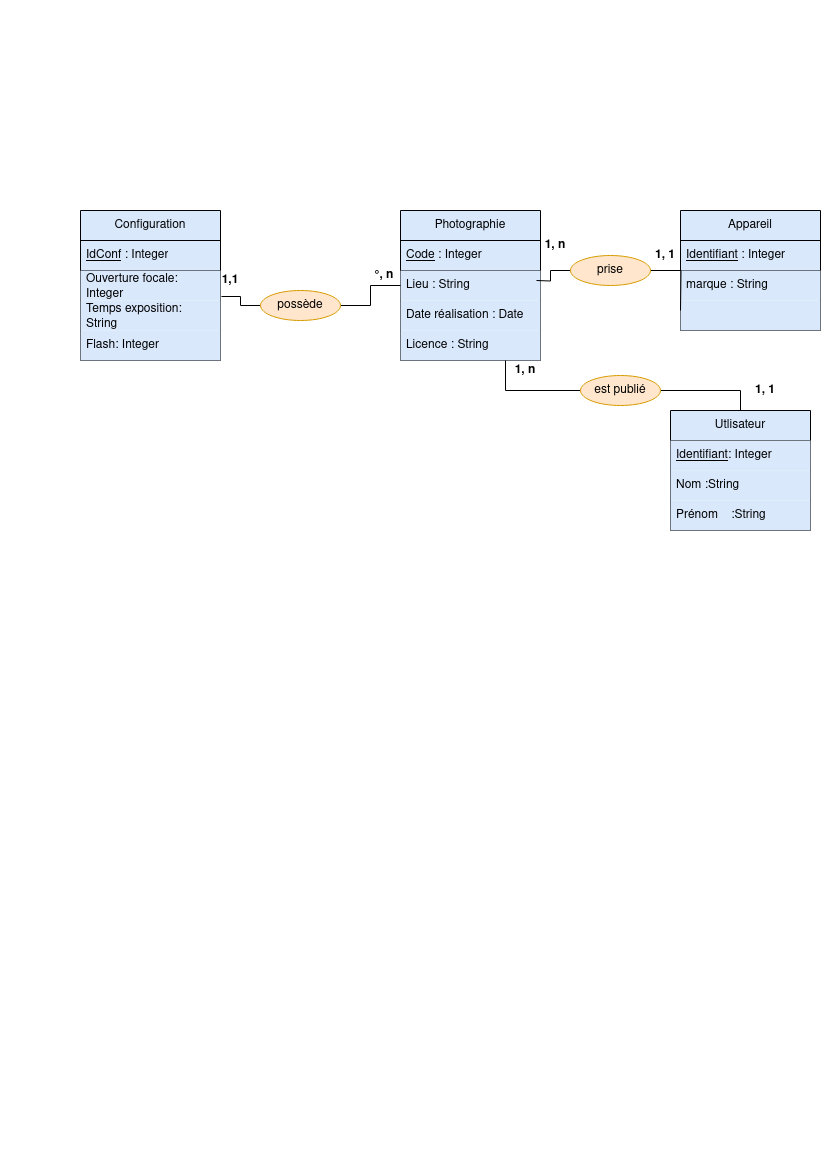

The diagram above was exported from draw.io. Its source (the exported page's mxGraphModel, read from the mxfile embedded in the PNG):
<mxGraphModel dx="828" dy="742" grid="1" gridSize="10" guides="1" tooltips="1" connect="1" arrows="1" fold="1" page="1" pageScale="1" pageWidth="827" pageHeight="1169" math="0" shadow="0">
  <root>
    <mxCell id="0" />
    <mxCell id="1" parent="0" />
    <mxCell id="vQDiU9HeTUrOOh70G-Bs-10" value="Photographie" style="swimlane;fontStyle=0;childLayout=stackLayout;horizontal=1;startSize=30;horizontalStack=0;resizeParent=1;resizeParentMax=0;resizeLast=0;collapsible=1;marginBottom=0;whiteSpace=wrap;html=1;fillColor=#dae8fc;strokeColor=#000000;" parent="1" vertex="1">
      <mxGeometry x="400" y="210" width="140" height="150" as="geometry" />
    </mxCell>
    <mxCell id="vQDiU9HeTUrOOh70G-Bs-11" value="&lt;u&gt;Code&lt;/u&gt; : Integer" style="text;strokeColor=default;fillColor=#dae8fc;align=left;verticalAlign=middle;spacingLeft=4;spacingRight=4;overflow=hidden;points=[[0,0.5],[1,0.5]];portConstraint=eastwest;rotatable=0;whiteSpace=wrap;html=1;" parent="vQDiU9HeTUrOOh70G-Bs-10" vertex="1">
      <mxGeometry y="30" width="140" height="30" as="geometry" />
    </mxCell>
    <mxCell id="vQDiU9HeTUrOOh70G-Bs-12" value="&lt;div&gt;Lieu : String&lt;/div&gt;" style="text;strokeColor=none;fillColor=#dae8fc;align=left;verticalAlign=middle;spacingLeft=4;spacingRight=4;overflow=hidden;points=[[0,0.5],[1,0.5]];portConstraint=eastwest;rotatable=0;whiteSpace=wrap;html=1;" parent="vQDiU9HeTUrOOh70G-Bs-10" vertex="1">
      <mxGeometry y="60" width="140" height="30" as="geometry" />
    </mxCell>
    <mxCell id="vQDiU9HeTUrOOh70G-Bs-13" value="Date réalisation : Date" style="text;strokeColor=none;fillColor=#dae8fc;align=left;verticalAlign=middle;spacingLeft=4;spacingRight=4;overflow=hidden;points=[[0,0.5],[1,0.5]];portConstraint=eastwest;rotatable=0;whiteSpace=wrap;html=1;" parent="vQDiU9HeTUrOOh70G-Bs-10" vertex="1">
      <mxGeometry y="90" width="140" height="30" as="geometry" />
    </mxCell>
    <mxCell id="vQDiU9HeTUrOOh70G-Bs-14" value="Licence : String" style="text;strokeColor=none;fillColor=#dae8fc;align=left;verticalAlign=middle;spacingLeft=4;spacingRight=4;overflow=hidden;points=[[0,0.5],[1,0.5]];portConstraint=eastwest;rotatable=0;whiteSpace=wrap;html=1;" parent="vQDiU9HeTUrOOh70G-Bs-10" vertex="1">
      <mxGeometry y="120" width="140" height="30" as="geometry" />
    </mxCell>
    <mxCell id="vQDiU9HeTUrOOh70G-Bs-16" value="" style="edgeStyle=orthogonalEdgeStyle;rounded=0;orthogonalLoop=1;jettySize=auto;html=1;endArrow=none;endFill=0;entryX=0;entryY=0.5;entryDx=0;entryDy=0;" parent="1" source="vQDiU9HeTUrOOh70G-Bs-15" target="vQDiU9HeTUrOOh70G-Bs-12" edge="1">
      <mxGeometry relative="1" as="geometry">
        <mxPoint x="430" y="295" as="targetPoint" />
      </mxGeometry>
    </mxCell>
    <mxCell id="vQDiU9HeTUrOOh70G-Bs-22" value="" style="edgeStyle=orthogonalEdgeStyle;rounded=0;orthogonalLoop=1;jettySize=auto;html=1;entryX=1.007;entryY=-0.133;entryDx=0;entryDy=0;entryPerimeter=0;endArrow=none;endFill=0;" parent="1" source="vQDiU9HeTUrOOh70G-Bs-15" target="vQDiU9HeTUrOOh70G-Bs-20" edge="1">
      <mxGeometry relative="1" as="geometry" />
    </mxCell>
    <mxCell id="vQDiU9HeTUrOOh70G-Bs-15" value="possède" style="ellipse;whiteSpace=wrap;html=1;fillColor=#ffe6cc;strokeColor=#d79b00;" parent="1" vertex="1">
      <mxGeometry x="260" y="290" width="80" height="30" as="geometry" />
    </mxCell>
    <mxCell id="vQDiU9HeTUrOOh70G-Bs-17" value="Configuration" style="swimlane;fontStyle=0;childLayout=stackLayout;horizontal=1;startSize=30;horizontalStack=0;resizeParent=1;resizeParentMax=0;resizeLast=0;collapsible=1;marginBottom=0;whiteSpace=wrap;html=1;fillColor=#dae8fc;strokeColor=#000000;" parent="1" vertex="1">
      <mxGeometry x="80" y="210" width="140" height="150" as="geometry" />
    </mxCell>
    <mxCell id="vQDiU9HeTUrOOh70G-Bs-18" value="&lt;div&gt;&lt;u&gt;IdConf&lt;/u&gt; : Integer&lt;/div&gt;" style="text;strokeColor=default;fillColor=#dae8fc;align=left;verticalAlign=middle;spacingLeft=4;spacingRight=4;overflow=hidden;points=[[0,0.5],[1,0.5]];portConstraint=eastwest;rotatable=0;whiteSpace=wrap;html=1;" parent="vQDiU9HeTUrOOh70G-Bs-17" vertex="1">
      <mxGeometry y="30" width="140" height="30" as="geometry" />
    </mxCell>
    <mxCell id="vQDiU9HeTUrOOh70G-Bs-19" value="Ouverture focale: Integer" style="text;strokeColor=none;fillColor=#dae8fc;align=left;verticalAlign=middle;spacingLeft=4;spacingRight=4;overflow=hidden;points=[[0,0.5],[1,0.5]];portConstraint=eastwest;rotatable=0;whiteSpace=wrap;html=1;" parent="vQDiU9HeTUrOOh70G-Bs-17" vertex="1">
      <mxGeometry y="60" width="140" height="30" as="geometry" />
    </mxCell>
    <mxCell id="vQDiU9HeTUrOOh70G-Bs-20" value="Temps exposition: String" style="text;strokeColor=none;fillColor=#dae8fc;align=left;verticalAlign=middle;spacingLeft=4;spacingRight=4;overflow=hidden;points=[[0,0.5],[1,0.5]];portConstraint=eastwest;rotatable=0;whiteSpace=wrap;html=1;" parent="vQDiU9HeTUrOOh70G-Bs-17" vertex="1">
      <mxGeometry y="90" width="140" height="30" as="geometry" />
    </mxCell>
    <mxCell id="vQDiU9HeTUrOOh70G-Bs-21" value="Flash: Integer" style="text;strokeColor=none;fillColor=#dae8fc;align=left;verticalAlign=middle;spacingLeft=4;spacingRight=4;overflow=hidden;points=[[0,0.5],[1,0.5]];portConstraint=eastwest;rotatable=0;whiteSpace=wrap;html=1;" parent="vQDiU9HeTUrOOh70G-Bs-17" vertex="1">
      <mxGeometry y="120" width="140" height="30" as="geometry" />
    </mxCell>
    <mxCell id="vQDiU9HeTUrOOh70G-Bs-24" value="&lt;b&gt;1,1&lt;/b&gt;" style="text;html=1;strokeColor=none;fillColor=none;align=center;verticalAlign=middle;whiteSpace=wrap;rounded=0;" parent="1" vertex="1">
      <mxGeometry x="200" y="270" width="60" height="20" as="geometry" />
    </mxCell>
    <mxCell id="vQDiU9HeTUrOOh70G-Bs-28" value="&lt;b&gt;°, n&lt;br&gt;&lt;/b&gt;" style="text;html=1;strokeColor=none;fillColor=none;align=center;verticalAlign=middle;whiteSpace=wrap;rounded=0;" parent="1" vertex="1">
      <mxGeometry x="354" y="265" width="60" height="20" as="geometry" />
    </mxCell>
    <mxCell id="vQDiU9HeTUrOOh70G-Bs-29" value="Appareil" style="swimlane;fontStyle=0;childLayout=stackLayout;horizontal=1;startSize=30;horizontalStack=0;resizeParent=1;resizeParentMax=0;resizeLast=0;collapsible=1;marginBottom=0;whiteSpace=wrap;html=1;fillColor=#dae8fc;strokeColor=#000000;" parent="1" vertex="1">
      <mxGeometry x="680" y="210" width="140" height="120" as="geometry" />
    </mxCell>
    <mxCell id="vQDiU9HeTUrOOh70G-Bs-30" value="&lt;u&gt;Identifiant&lt;/u&gt; : Integer" style="text;strokeColor=default;fillColor=#dae8fc;align=left;verticalAlign=middle;spacingLeft=4;spacingRight=4;overflow=hidden;points=[[0,0.5],[1,0.5]];portConstraint=eastwest;rotatable=0;whiteSpace=wrap;html=1;" parent="vQDiU9HeTUrOOh70G-Bs-29" vertex="1">
      <mxGeometry y="30" width="140" height="30" as="geometry" />
    </mxCell>
    <mxCell id="vQDiU9HeTUrOOh70G-Bs-31" value="marque : String" style="text;strokeColor=none;fillColor=#dae8fc;align=left;verticalAlign=middle;spacingLeft=4;spacingRight=4;overflow=hidden;points=[[0,0.5],[1,0.5]];portConstraint=eastwest;rotatable=0;whiteSpace=wrap;html=1;" parent="vQDiU9HeTUrOOh70G-Bs-29" vertex="1">
      <mxGeometry y="60" width="140" height="30" as="geometry" />
    </mxCell>
    <mxCell id="vQDiU9HeTUrOOh70G-Bs-32" value="" style="text;strokeColor=none;fillColor=#dae8fc;align=left;verticalAlign=middle;spacingLeft=4;spacingRight=4;overflow=hidden;points=[[0,0.5],[1,0.5]];portConstraint=eastwest;rotatable=0;whiteSpace=wrap;html=1;" parent="vQDiU9HeTUrOOh70G-Bs-29" vertex="1">
      <mxGeometry y="90" width="140" height="30" as="geometry" />
    </mxCell>
    <mxCell id="vQDiU9HeTUrOOh70G-Bs-37" value="" style="edgeStyle=orthogonalEdgeStyle;rounded=0;orthogonalLoop=1;jettySize=auto;html=1;endArrow=none;endFill=0;" parent="1" source="vQDiU9HeTUrOOh70G-Bs-34" edge="1">
      <mxGeometry relative="1" as="geometry">
        <mxPoint x="536" y="280" as="targetPoint" />
      </mxGeometry>
    </mxCell>
    <mxCell id="vQDiU9HeTUrOOh70G-Bs-38" value="" style="edgeStyle=orthogonalEdgeStyle;rounded=0;orthogonalLoop=1;jettySize=auto;html=1;endArrow=none;endFill=0;" parent="1" source="vQDiU9HeTUrOOh70G-Bs-34" edge="1">
      <mxGeometry relative="1" as="geometry">
        <mxPoint x="680" y="310" as="targetPoint" />
      </mxGeometry>
    </mxCell>
    <mxCell id="vQDiU9HeTUrOOh70G-Bs-34" value="prise" style="ellipse;whiteSpace=wrap;html=1;fillColor=#ffe6cc;strokeColor=#d79b00;" parent="1" vertex="1">
      <mxGeometry x="570" y="255" width="80" height="30" as="geometry" />
    </mxCell>
    <mxCell id="vQDiU9HeTUrOOh70G-Bs-42" value="&lt;b&gt;1, n&lt;br&gt;&lt;/b&gt;" style="text;html=1;strokeColor=none;fillColor=none;align=center;verticalAlign=middle;whiteSpace=wrap;rounded=0;" parent="1" vertex="1">
      <mxGeometry x="540" y="235" width="30" height="20" as="geometry" />
    </mxCell>
    <mxCell id="vQDiU9HeTUrOOh70G-Bs-43" value="&lt;b&gt;1, 1&lt;br&gt;&lt;/b&gt;" style="text;html=1;strokeColor=none;fillColor=none;align=center;verticalAlign=middle;whiteSpace=wrap;rounded=0;" parent="1" vertex="1">
      <mxGeometry x="650" y="245" width="30" height="20" as="geometry" />
    </mxCell>
    <mxCell id="xnC8yhh0jQ5ZpmauFNYn-1" value="Utlisateur" style="swimlane;fontStyle=0;childLayout=stackLayout;horizontal=1;startSize=30;horizontalStack=0;resizeParent=1;resizeParentMax=0;resizeLast=0;collapsible=1;marginBottom=0;whiteSpace=wrap;html=1;fillColor=#dae8fc;strokeColor=#000000;" parent="1" vertex="1">
      <mxGeometry x="670" y="410" width="140" height="120" as="geometry" />
    </mxCell>
    <mxCell id="xnC8yhh0jQ5ZpmauFNYn-3" value="&lt;u&gt;Identifiant&lt;/u&gt;: Integer" style="text;strokeColor=none;fillColor=#dae8fc;align=left;verticalAlign=middle;spacingLeft=4;spacingRight=4;overflow=hidden;points=[[0,0.5],[1,0.5]];portConstraint=eastwest;rotatable=0;whiteSpace=wrap;html=1;" parent="xnC8yhh0jQ5ZpmauFNYn-1" vertex="1">
      <mxGeometry y="30" width="140" height="30" as="geometry" />
    </mxCell>
    <mxCell id="xnC8yhh0jQ5ZpmauFNYn-11" value="Nom&#09;:String" style="text;strokeColor=none;fillColor=#dae8fc;align=left;verticalAlign=middle;spacingLeft=4;spacingRight=4;overflow=hidden;points=[[0,0.5],[1,0.5]];portConstraint=eastwest;rotatable=0;whiteSpace=wrap;html=1;" parent="xnC8yhh0jQ5ZpmauFNYn-1" vertex="1">
      <mxGeometry y="60" width="140" height="30" as="geometry" />
    </mxCell>
    <mxCell id="xnC8yhh0jQ5ZpmauFNYn-2" value="Prénom&amp;nbsp;&amp;nbsp;&amp;nbsp; :String" style="text;strokeColor=none;fillColor=#dae8fc;align=left;verticalAlign=middle;spacingLeft=4;spacingRight=4;overflow=hidden;points=[[0,0.5],[1,0.5]];portConstraint=eastwest;rotatable=0;whiteSpace=wrap;html=1;" parent="xnC8yhh0jQ5ZpmauFNYn-1" vertex="1">
      <mxGeometry y="90" width="140" height="30" as="geometry" />
    </mxCell>
    <mxCell id="xnC8yhh0jQ5ZpmauFNYn-4" value="" style="edgeStyle=orthogonalEdgeStyle;rounded=0;orthogonalLoop=1;jettySize=auto;html=1;entryX=0.5;entryY=0;entryDx=0;entryDy=0;endArrow=none;endFill=0;" parent="1" source="xnC8yhh0jQ5ZpmauFNYn-5" target="xnC8yhh0jQ5ZpmauFNYn-1" edge="1">
      <mxGeometry relative="1" as="geometry" />
    </mxCell>
    <mxCell id="xnC8yhh0jQ5ZpmauFNYn-10" style="edgeStyle=orthogonalEdgeStyle;rounded=0;orthogonalLoop=1;jettySize=auto;html=1;exitX=0;exitY=0.5;exitDx=0;exitDy=0;entryX=0.75;entryY=1;entryDx=0;entryDy=0;endArrow=none;endFill=0;" parent="1" source="xnC8yhh0jQ5ZpmauFNYn-5" target="vQDiU9HeTUrOOh70G-Bs-10" edge="1">
      <mxGeometry relative="1" as="geometry" />
    </mxCell>
    <mxCell id="xnC8yhh0jQ5ZpmauFNYn-5" value="est publié" style="ellipse;whiteSpace=wrap;html=1;fillColor=#ffe6cc;strokeColor=#d79b00;" parent="1" vertex="1">
      <mxGeometry x="580" y="375" width="80" height="30" as="geometry" />
    </mxCell>
    <mxCell id="xnC8yhh0jQ5ZpmauFNYn-6" value="&lt;b&gt;1, n&lt;br&gt;&lt;/b&gt;" style="text;html=1;strokeColor=none;fillColor=none;align=center;verticalAlign=middle;whiteSpace=wrap;rounded=0;" parent="1" vertex="1">
      <mxGeometry x="510" y="360" width="30" height="20" as="geometry" />
    </mxCell>
    <mxCell id="xnC8yhh0jQ5ZpmauFNYn-7" value="&lt;b&gt;1, 1&lt;br&gt;&lt;/b&gt;" style="text;html=1;strokeColor=none;fillColor=none;align=center;verticalAlign=middle;whiteSpace=wrap;rounded=0;" parent="1" vertex="1">
      <mxGeometry x="750" y="380" width="30" height="20" as="geometry" />
    </mxCell>
  </root>
</mxGraphModel>